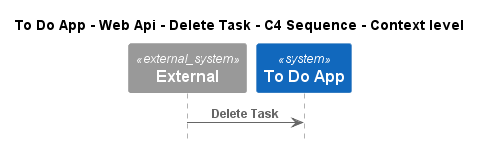

The diagram above was rendered by PlantUML. Its source (embedded in the PNG):
@startuml
!pragma layout smetana
!include ..\..\..\..\..\..\..\.c4s\C4_Sequence.puml

title To Do App - Web Api - Delete Task - C4 Sequence - Context level

System_Ext(C4InterFlow.SoftwareSystems.ExternalSystem, "External", "")
System(ToDoAppExample.SoftwareSystems.ToDoApp, "To Do App", "")

Rel(C4InterFlow.SoftwareSystems.ExternalSystem, ToDoAppExample.SoftwareSystems.ToDoApp, "Delete Task")


@enduml